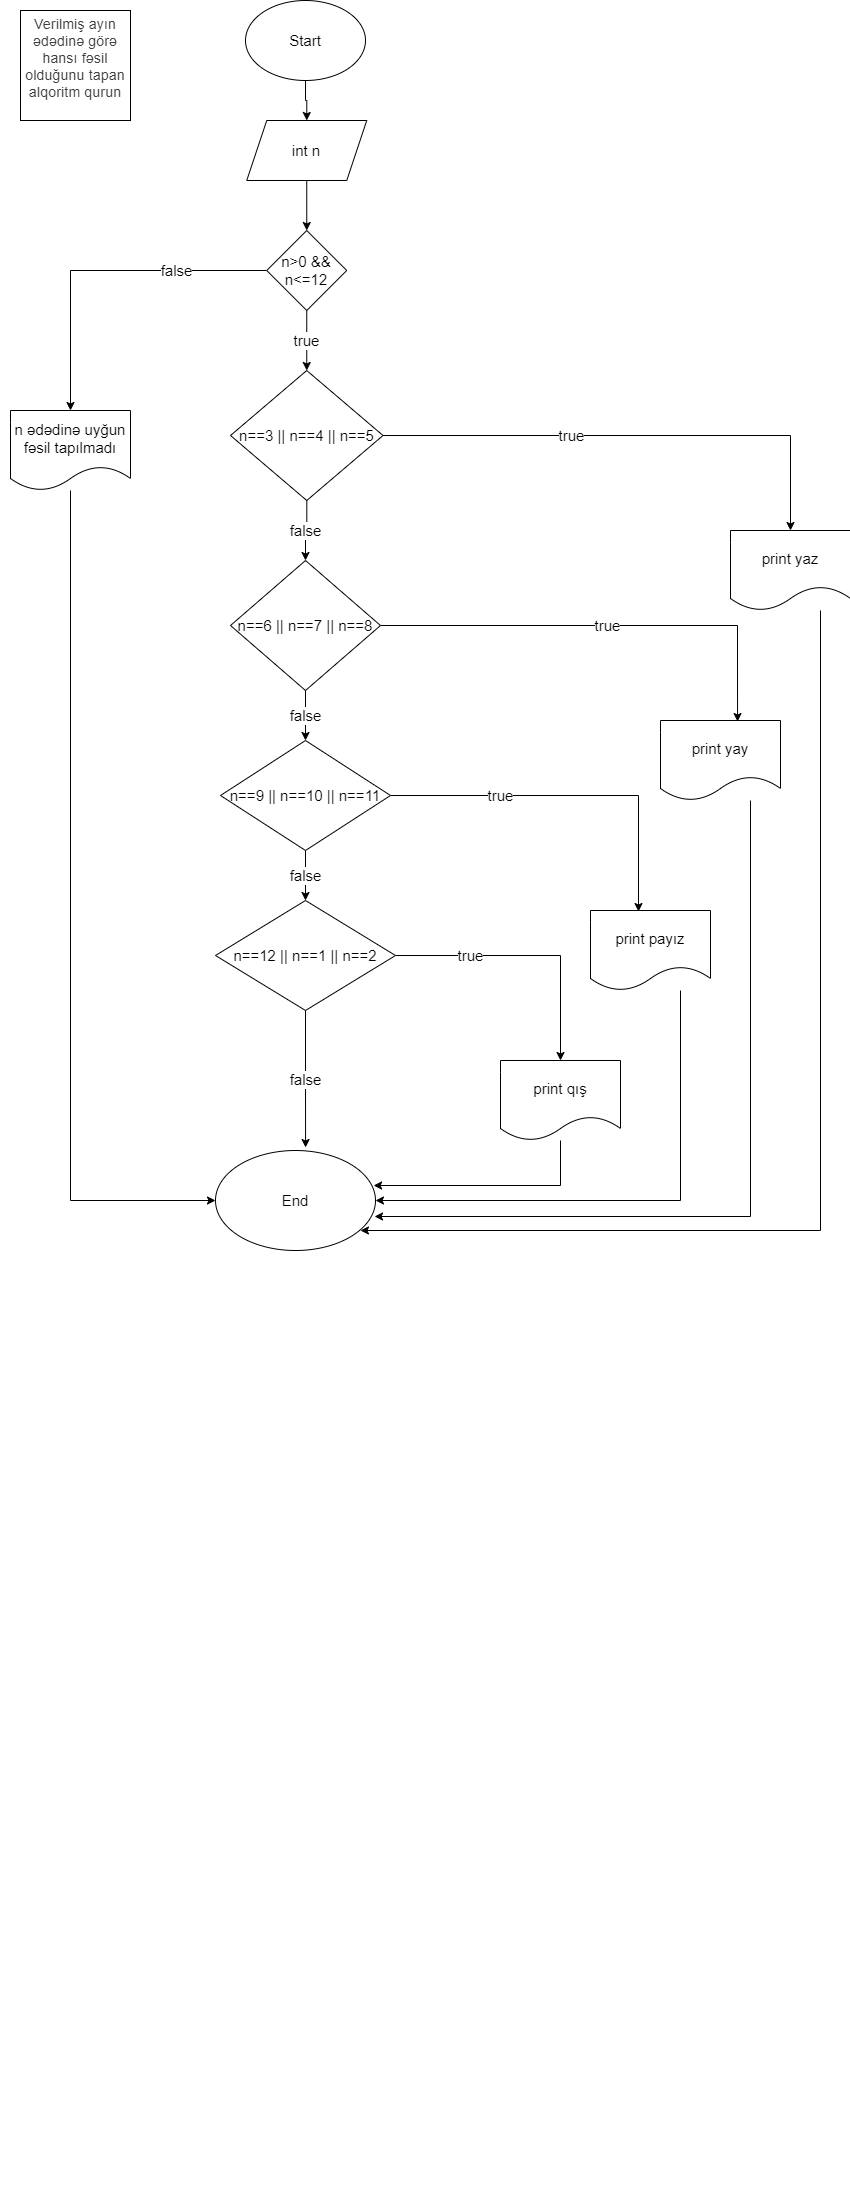

The diagram above was exported from draw.io. Its source (the exported page's mxGraphModel, read from the mxfile embedded in the PNG):
<mxGraphModel dx="526" dy="450" grid="1" gridSize="10" guides="1" tooltips="1" connect="1" arrows="1" fold="1" page="1" pageScale="1" pageWidth="850" pageHeight="1100" math="0" shadow="0">
  <root>
    <mxCell id="0" />
    <mxCell id="1" parent="0" />
    <mxCell id="pbhJB9D0igk3OWnhslvV-18" style="edgeStyle=orthogonalEdgeStyle;rounded=0;orthogonalLoop=1;jettySize=auto;html=1;fontSize=15;entryX=0.5;entryY=0;entryDx=0;entryDy=0;" parent="1" source="pbhJB9D0igk3OWnhslvV-1" target="pbhJB9D0igk3OWnhslvV-4" edge="1">
      <mxGeometry relative="1" as="geometry">
        <mxPoint x="305" y="110" as="targetPoint" />
      </mxGeometry>
    </mxCell>
    <mxCell id="pbhJB9D0igk3OWnhslvV-1" value="&lt;font style=&quot;font-size: 15px;&quot;&gt;Start&lt;/font&gt;" style="ellipse;whiteSpace=wrap;html=1;" parent="1" vertex="1">
      <mxGeometry x="245" width="120" height="80" as="geometry" />
    </mxCell>
    <mxCell id="pbhJB9D0igk3OWnhslvV-2" value="End" style="ellipse;whiteSpace=wrap;html=1;fontSize=15;" parent="1" vertex="1">
      <mxGeometry x="215" y="1150" width="160" height="100" as="geometry" />
    </mxCell>
    <mxCell id="pbhJB9D0igk3OWnhslvV-5" style="edgeStyle=orthogonalEdgeStyle;rounded=0;orthogonalLoop=1;jettySize=auto;html=1;fontSize=15;entryX=0.5;entryY=0;entryDx=0;entryDy=0;" parent="1" source="pbhJB9D0igk3OWnhslvV-4" target="pbhJB9D0igk3OWnhslvV-6" edge="1">
      <mxGeometry relative="1" as="geometry">
        <mxPoint x="270" y="230" as="targetPoint" />
      </mxGeometry>
    </mxCell>
    <mxCell id="pbhJB9D0igk3OWnhslvV-4" value="int n" style="shape=parallelogram;perimeter=parallelogramPerimeter;whiteSpace=wrap;html=1;fixedSize=1;fontSize=15;" parent="1" vertex="1">
      <mxGeometry x="246.25" y="120" width="120" height="60" as="geometry" />
    </mxCell>
    <mxCell id="pbhJB9D0igk3OWnhslvV-8" value="false" style="edgeStyle=orthogonalEdgeStyle;rounded=0;orthogonalLoop=1;jettySize=auto;html=1;fontSize=15;" parent="1" source="pbhJB9D0igk3OWnhslvV-6" edge="1">
      <mxGeometry x="-0.4667" relative="1" as="geometry">
        <mxPoint x="70" y="410" as="targetPoint" />
        <mxPoint as="offset" />
      </mxGeometry>
    </mxCell>
    <mxCell id="pbhJB9D0igk3OWnhslvV-11" value="true" style="edgeStyle=orthogonalEdgeStyle;rounded=0;orthogonalLoop=1;jettySize=auto;html=1;fontSize=15;entryX=0.5;entryY=0;entryDx=0;entryDy=0;" parent="1" source="pbhJB9D0igk3OWnhslvV-6" target="pbhJB9D0igk3OWnhslvV-12" edge="1">
      <mxGeometry relative="1" as="geometry">
        <mxPoint x="270" y="370" as="targetPoint" />
      </mxGeometry>
    </mxCell>
    <mxCell id="pbhJB9D0igk3OWnhslvV-6" value="n&amp;gt;0 &amp;amp;&amp;amp; n&amp;lt;=12" style="rhombus;whiteSpace=wrap;html=1;fontSize=15;" parent="1" vertex="1">
      <mxGeometry x="266.25" y="230" width="80" height="80" as="geometry" />
    </mxCell>
    <mxCell id="pbhJB9D0igk3OWnhslvV-10" style="edgeStyle=orthogonalEdgeStyle;rounded=0;orthogonalLoop=1;jettySize=auto;html=1;fontSize=15;" parent="1" source="pbhJB9D0igk3OWnhslvV-9" target="pbhJB9D0igk3OWnhslvV-2" edge="1">
      <mxGeometry relative="1" as="geometry">
        <Array as="points">
          <mxPoint x="70" y="1200" />
        </Array>
      </mxGeometry>
    </mxCell>
    <mxCell id="pbhJB9D0igk3OWnhslvV-9" value="n ədədinə uyğun fəsil tapılmadı" style="shape=document;whiteSpace=wrap;html=1;boundedLbl=1;fontSize=15;" parent="1" vertex="1">
      <mxGeometry x="10" y="410" width="120" height="80" as="geometry" />
    </mxCell>
    <mxCell id="pbhJB9D0igk3OWnhslvV-15" value="false" style="edgeStyle=orthogonalEdgeStyle;rounded=0;orthogonalLoop=1;jettySize=auto;html=1;fontSize=15;entryX=0.5;entryY=0;entryDx=0;entryDy=0;" parent="1" source="pbhJB9D0igk3OWnhslvV-12" target="pbhJB9D0igk3OWnhslvV-16" edge="1">
      <mxGeometry relative="1" as="geometry">
        <mxPoint x="270" y="540" as="targetPoint" />
      </mxGeometry>
    </mxCell>
    <mxCell id="pbhJB9D0igk3OWnhslvV-19" value="true" style="edgeStyle=orthogonalEdgeStyle;rounded=0;orthogonalLoop=1;jettySize=auto;html=1;entryX=0.5;entryY=0;entryDx=0;entryDy=0;fontSize=15;" parent="1" source="pbhJB9D0igk3OWnhslvV-12" target="pbhJB9D0igk3OWnhslvV-14" edge="1">
      <mxGeometry x="-0.2537" relative="1" as="geometry">
        <mxPoint as="offset" />
      </mxGeometry>
    </mxCell>
    <mxCell id="pbhJB9D0igk3OWnhslvV-12" value="n==3 || n==4 || n==5" style="rhombus;whiteSpace=wrap;html=1;fontSize=15;" parent="1" vertex="1">
      <mxGeometry x="230" y="370" width="152.5" height="130" as="geometry" />
    </mxCell>
    <mxCell id="pbhJB9D0igk3OWnhslvV-32" style="edgeStyle=orthogonalEdgeStyle;rounded=0;orthogonalLoop=1;jettySize=auto;html=1;fontSize=15;entryX=0.906;entryY=0.8;entryDx=0;entryDy=0;entryPerimeter=0;" parent="1" source="pbhJB9D0igk3OWnhslvV-14" target="pbhJB9D0igk3OWnhslvV-2" edge="1">
      <mxGeometry relative="1" as="geometry">
        <mxPoint x="370" y="1200" as="targetPoint" />
        <Array as="points">
          <mxPoint x="820" y="1230" />
        </Array>
      </mxGeometry>
    </mxCell>
    <mxCell id="pbhJB9D0igk3OWnhslvV-14" value="print yaz" style="shape=document;whiteSpace=wrap;html=1;boundedLbl=1;fontSize=15;" parent="1" vertex="1">
      <mxGeometry x="730" y="530" width="120" height="80" as="geometry" />
    </mxCell>
    <mxCell id="pbhJB9D0igk3OWnhslvV-20" value="true" style="edgeStyle=orthogonalEdgeStyle;rounded=0;orthogonalLoop=1;jettySize=auto;html=1;fontSize=15;entryX=0.642;entryY=0.013;entryDx=0;entryDy=0;entryPerimeter=0;" parent="1" source="pbhJB9D0igk3OWnhslvV-16" target="pbhJB9D0igk3OWnhslvV-21" edge="1">
      <mxGeometry relative="1" as="geometry">
        <mxPoint x="620" y="720" as="targetPoint" />
      </mxGeometry>
    </mxCell>
    <mxCell id="pbhJB9D0igk3OWnhslvV-22" value="false" style="edgeStyle=orthogonalEdgeStyle;rounded=0;orthogonalLoop=1;jettySize=auto;html=1;fontSize=15;" parent="1" source="pbhJB9D0igk3OWnhslvV-16" edge="1">
      <mxGeometry relative="1" as="geometry">
        <mxPoint x="305" y="740" as="targetPoint" />
      </mxGeometry>
    </mxCell>
    <mxCell id="pbhJB9D0igk3OWnhslvV-16" value="n==6 || n==7 || n==8" style="rhombus;whiteSpace=wrap;html=1;fontSize=15;" parent="1" vertex="1">
      <mxGeometry x="230" y="560" width="150" height="130" as="geometry" />
    </mxCell>
    <mxCell id="pbhJB9D0igk3OWnhslvV-33" style="edgeStyle=orthogonalEdgeStyle;rounded=0;orthogonalLoop=1;jettySize=auto;html=1;entryX=0.994;entryY=0.66;entryDx=0;entryDy=0;entryPerimeter=0;fontSize=15;" parent="1" source="pbhJB9D0igk3OWnhslvV-21" target="pbhJB9D0igk3OWnhslvV-2" edge="1">
      <mxGeometry relative="1" as="geometry">
        <Array as="points">
          <mxPoint x="750" y="1216" />
        </Array>
      </mxGeometry>
    </mxCell>
    <mxCell id="pbhJB9D0igk3OWnhslvV-21" value="print yay" style="shape=document;whiteSpace=wrap;html=1;boundedLbl=1;fontSize=15;" parent="1" vertex="1">
      <mxGeometry x="660" y="720" width="120" height="80" as="geometry" />
    </mxCell>
    <mxCell id="pbhJB9D0igk3OWnhslvV-26" value="false" style="edgeStyle=orthogonalEdgeStyle;rounded=0;orthogonalLoop=1;jettySize=auto;html=1;fontSize=15;" parent="1" source="pbhJB9D0igk3OWnhslvV-23" edge="1">
      <mxGeometry relative="1" as="geometry">
        <mxPoint x="305" y="900" as="targetPoint" />
      </mxGeometry>
    </mxCell>
    <mxCell id="pbhJB9D0igk3OWnhslvV-28" value="true" style="edgeStyle=orthogonalEdgeStyle;rounded=0;orthogonalLoop=1;jettySize=auto;html=1;entryX=0.4;entryY=0.013;entryDx=0;entryDy=0;entryPerimeter=0;fontSize=15;" parent="1" source="pbhJB9D0igk3OWnhslvV-23" target="pbhJB9D0igk3OWnhslvV-25" edge="1">
      <mxGeometry x="-0.3957" relative="1" as="geometry">
        <mxPoint as="offset" />
      </mxGeometry>
    </mxCell>
    <mxCell id="pbhJB9D0igk3OWnhslvV-23" value="n==9 || n==10 || n==11" style="rhombus;whiteSpace=wrap;html=1;fontSize=15;" parent="1" vertex="1">
      <mxGeometry x="220" y="740" width="170" height="110" as="geometry" />
    </mxCell>
    <mxCell id="pbhJB9D0igk3OWnhslvV-34" style="edgeStyle=orthogonalEdgeStyle;rounded=0;orthogonalLoop=1;jettySize=auto;html=1;entryX=1;entryY=0.5;entryDx=0;entryDy=0;fontSize=15;" parent="1" source="pbhJB9D0igk3OWnhslvV-25" target="pbhJB9D0igk3OWnhslvV-2" edge="1">
      <mxGeometry relative="1" as="geometry">
        <Array as="points">
          <mxPoint x="680" y="1200" />
        </Array>
      </mxGeometry>
    </mxCell>
    <mxCell id="pbhJB9D0igk3OWnhslvV-25" value="print payız" style="shape=document;whiteSpace=wrap;html=1;boundedLbl=1;fontSize=15;" parent="1" vertex="1">
      <mxGeometry x="590" y="910" width="120" height="80" as="geometry" />
    </mxCell>
    <mxCell id="pbhJB9D0igk3OWnhslvV-29" value="false" style="edgeStyle=orthogonalEdgeStyle;rounded=0;orthogonalLoop=1;jettySize=auto;html=1;entryX=0.563;entryY=-0.03;entryDx=0;entryDy=0;entryPerimeter=0;fontSize=15;" parent="1" source="pbhJB9D0igk3OWnhslvV-27" target="pbhJB9D0igk3OWnhslvV-2" edge="1">
      <mxGeometry relative="1" as="geometry" />
    </mxCell>
    <mxCell id="pbhJB9D0igk3OWnhslvV-30" value="true" style="edgeStyle=orthogonalEdgeStyle;rounded=0;orthogonalLoop=1;jettySize=auto;html=1;fontSize=15;" parent="1" source="pbhJB9D0igk3OWnhslvV-27" edge="1">
      <mxGeometry x="-0.4444" relative="1" as="geometry">
        <mxPoint x="560" y="1060" as="targetPoint" />
        <mxPoint as="offset" />
      </mxGeometry>
    </mxCell>
    <mxCell id="pbhJB9D0igk3OWnhslvV-27" value="n==12 || n==1 || n==2" style="rhombus;whiteSpace=wrap;html=1;fontSize=15;" parent="1" vertex="1">
      <mxGeometry x="215" y="900" width="180" height="110" as="geometry" />
    </mxCell>
    <mxCell id="pbhJB9D0igk3OWnhslvV-35" style="edgeStyle=orthogonalEdgeStyle;rounded=0;orthogonalLoop=1;jettySize=auto;html=1;entryX=0.988;entryY=0.35;entryDx=0;entryDy=0;entryPerimeter=0;fontSize=15;" parent="1" source="pbhJB9D0igk3OWnhslvV-31" target="pbhJB9D0igk3OWnhslvV-2" edge="1">
      <mxGeometry relative="1" as="geometry">
        <Array as="points">
          <mxPoint x="560" y="1185" />
        </Array>
      </mxGeometry>
    </mxCell>
    <mxCell id="pbhJB9D0igk3OWnhslvV-31" value="print qış" style="shape=document;whiteSpace=wrap;html=1;boundedLbl=1;fontSize=15;" parent="1" vertex="1">
      <mxGeometry x="500" y="1060" width="120" height="80" as="geometry" />
    </mxCell>
    <mxCell id="_M_sP3aLPKIYMNAO6fkt-1" value="&#10;&lt;span style=&quot;color: rgb(60, 64, 67); font-family: Roboto, Arial, sans-serif; font-size: 14px; font-style: normal; font-variant-ligatures: normal; font-variant-caps: normal; font-weight: 400; letter-spacing: 0.2px; orphans: 2; text-align: start; text-indent: 0px; text-transform: none; widows: 2; word-spacing: 0px; -webkit-text-stroke-width: 0px; text-decoration-thickness: initial; text-decoration-style: initial; text-decoration-color: initial; float: none; display: inline !important;&quot;&gt;Verilmiş ayın ədədinə görə hansı fəsil olduğunu tapan alqoritm qurun&lt;/span&gt;&#10;&#10;" style="whiteSpace=wrap;html=1;aspect=fixed;" vertex="1" parent="1">
      <mxGeometry x="20" y="10" width="110" height="110" as="geometry" />
    </mxCell>
  </root>
</mxGraphModel>